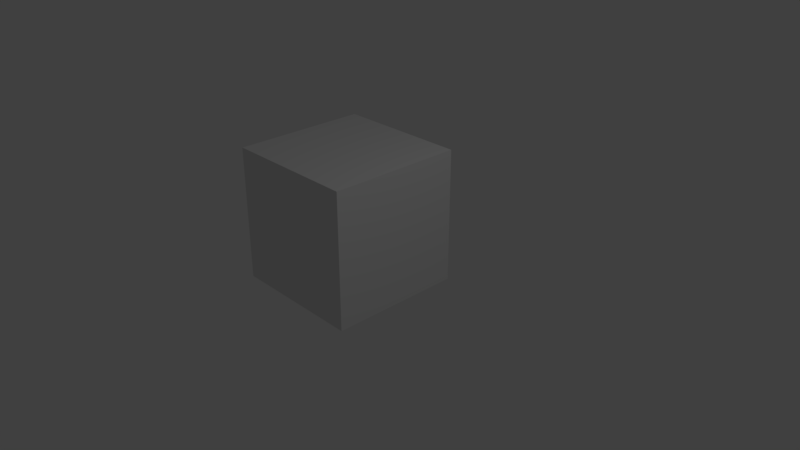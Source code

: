 # Source: untitled.blend  (saved by Blender 2.79.0; exported with 4.5.12 LTS)
import bpy
from mathutils import Matrix  # noqa: F401  (used for matrix-valued properties, if any)

bpy.ops.wm.read_factory_settings(use_empty=True)
scene = bpy.context.scene
scene.name = 'Scene'

# ---- collections
col_collection_1 = bpy.data.collections.new('Collection 1'); scene.collection.children.link(col_collection_1)

# ---- materials (node trees are filled in below, after node groups)
mat_material = bpy.data.materials.new('Material')
mat_material.alpha_threshold = 0.0
mat_material.use_transparent_shadow = False
mat_material.roughness = 0.5
mat_material.line_color = (0.0, 0.0, 0.0, 1.0)

# ---- material node trees

# ---- world
world_world = bpy.data.worlds.new('World'); scene.world = world_world
world_world.color = (0.05088, 0.05088, 0.05088)
world_world.use_sun_shadow = False
world_world.sun_shadow_jitter_overblur = 0.0
world_world.cycles.sampling_method = 'MANUAL'

# ---- cameras
cam_camera = bpy.data.cameras.new('Camera')
cam_camera.clip_end = 100.0
cam_camera.lens = 35.0
cam_camera.sensor_width = 32.0
cam_camera.sensor_height = 18.0
cam_camera.ortho_scale = 7.314
cam_camera.dof.focus_distance = 0.0
cam_camera.dof.aperture_fstop = 128.0

# ---- lights
light_lamp = bpy.data.lights.new('Lamp', 'POINT')
light_lamp.transmission_factor = 0.0
light_lamp.cutoff_distance = 30.0
light_lamp.energy = 100.0
light_lamp.shadow_buffer_clip_start = 1.001
light_lamp.shadow_soft_size = 0.1
light_lamp.shadow_maximum_resolution = 0.006
light_lamp.use_absolute_resolution = True

# ---- meshes
me_cube = bpy.data.meshes.new('Cube')
me_cube.from_pydata([(1.0, 1.0, -1.0), (1.0, -1.0, -1.0), (-1.0, -1.0, -1.0), (-1.0, 1.0, -1.0), (1.0, 1.0, 1.0), (1.0, -1.0, 1.0), (-1.0, -1.0, 1.0), (-1.0, 1.0, 1.0)], [], [(0, 1, 2, 3), (4, 7, 6, 5), (0, 4, 5, 1), (1, 5, 6, 2), (2, 6, 7, 3), (4, 0, 3, 7)])
me_cube.materials.append(mat_material)
me_cube.use_remesh_preserve_volume = False
me_cube.use_remesh_preserve_attributes = False
me_cube.use_mirror_vertex_groups = False
me_cube.update()

# ---- objects
ob_cube = bpy.data.objects.new('Cube', me_cube)
ob_lamp = bpy.data.objects.new('Lamp', light_lamp)
ob_camera = bpy.data.objects.new('Camera', cam_camera)

# ---- transforms, parenting, visibility, modifiers, constraints
ob_cube.location = (-1.051, 0.541, 0.0)
ob_cube.lock_rotations_4d = False
ob_cube.empty_display_type = 'ARROWS'
ob_cube.lineart.crease_threshold = 0.0
ob_lamp.location = (4.076, 1.005, 5.904)
ob_lamp.rotation_euler = (0.6503, 0.05522, 1.866)
ob_lamp.lock_rotations_4d = False
ob_lamp.empty_display_type = 'ARROWS'
ob_lamp.color = (0.0, 0.0, 0.0, 0.0)
ob_lamp.lineart.crease_threshold = 0.0
ob_camera.location = (7.481, -6.508, 5.344)
ob_camera.rotation_euler = (1.109, 0.0, 0.8149)
ob_camera.lock_rotations_4d = False
ob_camera.empty_display_type = 'ARROWS'
ob_camera.color = (0.0, 0.0, 0.0, 0.0)
ob_camera.display_type = 'WIRE'
ob_camera.lineart.crease_threshold = 0.0

# ---- collection membership
col_collection_1.objects.link(ob_cube)
col_collection_1.objects.link(ob_lamp)
col_collection_1.objects.link(ob_camera)

# ---- scene / render settings (as saved in the file)
scene.camera = ob_camera
scene.frame_start = 1; scene.frame_end = 250; scene.frame_set(1)
scene.render.engine = 'BLENDER_EEVEE_NEXT'
scene.render.resolution_percentage = 50
scene.render.dither_intensity = 0.0
scene.cycles.use_denoising = False
scene.cycles.samples = 128
scene.cycles.sampling_pattern = 'TABULATED_SOBOL'
scene.cycles.use_adaptive_sampling = False
scene.cycles.use_light_tree = False
scene.cycles.blur_glossy = 0.0
scene.cycles.sample_clamp_indirect = 0.0
scene.view_settings.view_transform = 'Standard'
bpy.context.view_layer.update()
